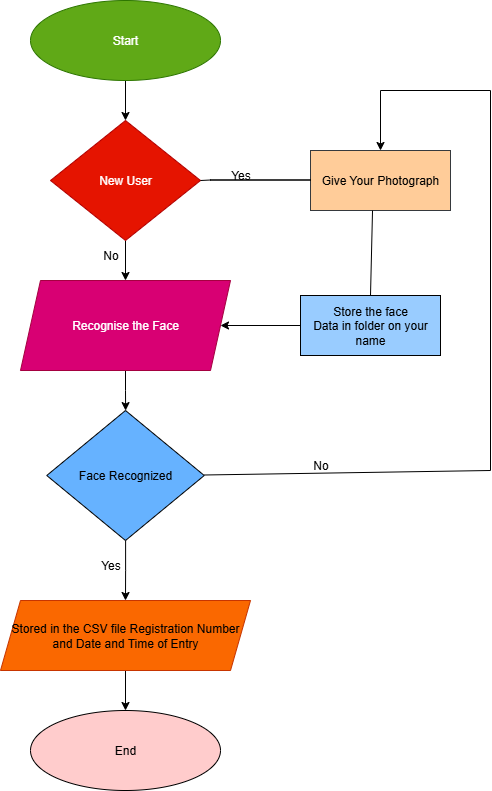

The diagram above was exported from draw.io. Its source (the exported page's mxGraphModel, read from the mxfile embedded in the PNG):
<mxGraphModel dx="1310" dy="828" grid="1" gridSize="10" guides="1" tooltips="1" connect="1" arrows="1" fold="1" page="1" pageScale="1" pageWidth="850" pageHeight="1100" math="0" shadow="0">
  <root>
    <mxCell id="0" />
    <mxCell id="1" parent="0" />
    <mxCell id="xeTxlppq-bLxshAzr8cA-1" value="" style="edgeStyle=orthogonalEdgeStyle;rounded=0;orthogonalLoop=1;jettySize=auto;html=1;" edge="1" parent="1" source="xeTxlppq-bLxshAzr8cA-2" target="xeTxlppq-bLxshAzr8cA-4">
      <mxGeometry relative="1" as="geometry" />
    </mxCell>
    <mxCell id="xeTxlppq-bLxshAzr8cA-2" value="Start" style="ellipse;whiteSpace=wrap;html=1;fillColor=#60a917;fontColor=#ffffff;strokeColor=#2D7600;" vertex="1" parent="1">
      <mxGeometry x="450" y="120" width="190" height="80" as="geometry" />
    </mxCell>
    <mxCell id="xeTxlppq-bLxshAzr8cA-3" value="" style="edgeStyle=orthogonalEdgeStyle;rounded=0;orthogonalLoop=1;jettySize=auto;html=1;" edge="1" parent="1" source="xeTxlppq-bLxshAzr8cA-4" target="xeTxlppq-bLxshAzr8cA-6">
      <mxGeometry relative="1" as="geometry" />
    </mxCell>
    <mxCell id="xeTxlppq-bLxshAzr8cA-4" value="New User" style="rhombus;whiteSpace=wrap;html=1;fillColor=light-dark(#E51400,#CC0000);fontColor=#ffffff;strokeColor=#B20000;" vertex="1" parent="1">
      <mxGeometry x="470" y="240" width="150" height="120" as="geometry" />
    </mxCell>
    <mxCell id="xeTxlppq-bLxshAzr8cA-5" value="" style="edgeStyle=orthogonalEdgeStyle;rounded=0;orthogonalLoop=1;jettySize=auto;html=1;" edge="1" parent="1" source="xeTxlppq-bLxshAzr8cA-6" target="xeTxlppq-bLxshAzr8cA-8">
      <mxGeometry relative="1" as="geometry" />
    </mxCell>
    <mxCell id="xeTxlppq-bLxshAzr8cA-6" value="Recognise the Face" style="shape=parallelogram;perimeter=parallelogramPerimeter;whiteSpace=wrap;html=1;fixedSize=1;fillColor=#d80073;fontColor=#ffffff;strokeColor=#A50040;" vertex="1" parent="1">
      <mxGeometry x="440" y="400" width="210" height="90" as="geometry" />
    </mxCell>
    <mxCell id="xeTxlppq-bLxshAzr8cA-7" value="" style="edgeStyle=orthogonalEdgeStyle;rounded=0;orthogonalLoop=1;jettySize=auto;html=1;" edge="1" parent="1" source="xeTxlppq-bLxshAzr8cA-8" target="xeTxlppq-bLxshAzr8cA-10">
      <mxGeometry relative="1" as="geometry" />
    </mxCell>
    <mxCell id="xeTxlppq-bLxshAzr8cA-8" value="Face Recognized" style="rhombus;whiteSpace=wrap;html=1;fillColor=light-dark(#66B2FF,#66FFFF);" vertex="1" parent="1">
      <mxGeometry x="466.25" y="530" width="157.5" height="130" as="geometry" />
    </mxCell>
    <mxCell id="xeTxlppq-bLxshAzr8cA-9" value="" style="edgeStyle=orthogonalEdgeStyle;rounded=0;orthogonalLoop=1;jettySize=auto;html=1;" edge="1" parent="1" source="xeTxlppq-bLxshAzr8cA-10" target="xeTxlppq-bLxshAzr8cA-11">
      <mxGeometry relative="1" as="geometry" />
    </mxCell>
    <mxCell id="xeTxlppq-bLxshAzr8cA-10" value="Stored in the CSV file Registration Number and Date and Time of Entry" style="shape=parallelogram;perimeter=parallelogramPerimeter;whiteSpace=wrap;html=1;fixedSize=1;fillColor=#fa6800;fontColor=#000000;strokeColor=#C73500;" vertex="1" parent="1">
      <mxGeometry x="420" y="720" width="250" height="70" as="geometry" />
    </mxCell>
    <mxCell id="xeTxlppq-bLxshAzr8cA-11" value="End" style="ellipse;whiteSpace=wrap;html=1;fillColor=light-dark(#FFCCCC,#FF99CC);" vertex="1" parent="1">
      <mxGeometry x="450" y="830" width="190" height="80" as="geometry" />
    </mxCell>
    <mxCell id="xeTxlppq-bLxshAzr8cA-12" value="Give Your Photograph" style="whiteSpace=wrap;html=1;fillColor=light-dark(#FFCC99,#FFCE9F);strokeColor=#36393d;" vertex="1" parent="1">
      <mxGeometry x="730" y="270" width="140" height="60" as="geometry" />
    </mxCell>
    <mxCell id="xeTxlppq-bLxshAzr8cA-13" value="" style="edgeStyle=orthogonalEdgeStyle;rounded=0;orthogonalLoop=1;jettySize=auto;html=1;" edge="1" parent="1" source="xeTxlppq-bLxshAzr8cA-14" target="xeTxlppq-bLxshAzr8cA-6">
      <mxGeometry relative="1" as="geometry" />
    </mxCell>
    <mxCell id="xeTxlppq-bLxshAzr8cA-14" value="Store the face&lt;div&gt;Data in folder on your name&lt;/div&gt;" style="rounded=0;whiteSpace=wrap;html=1;fillColor=light-dark(#99CCFF,#6666FF);" vertex="1" parent="1">
      <mxGeometry x="720" y="415" width="140" height="60" as="geometry" />
    </mxCell>
    <mxCell id="xeTxlppq-bLxshAzr8cA-15" value="" style="endArrow=none;html=1;rounded=0;" edge="1" parent="1">
      <mxGeometry width="50" height="50" relative="1" as="geometry">
        <mxPoint x="623.75" y="594.5" as="sourcePoint" />
        <mxPoint x="910" y="590" as="targetPoint" />
      </mxGeometry>
    </mxCell>
    <mxCell id="xeTxlppq-bLxshAzr8cA-16" value="" style="endArrow=none;html=1;rounded=0;strokeColor=light-dark(#000000,#222222);" edge="1" parent="1">
      <mxGeometry width="50" height="50" relative="1" as="geometry">
        <mxPoint x="620" y="300" as="sourcePoint" />
        <mxPoint x="630" y="299.5" as="targetPoint" />
        <Array as="points">
          <mxPoint x="630" y="299.5" />
          <mxPoint x="730" y="299.5" />
        </Array>
      </mxGeometry>
    </mxCell>
    <mxCell id="xeTxlppq-bLxshAzr8cA-17" value="" style="endArrow=none;html=1;rounded=0;exitX=0.5;exitY=0;exitDx=0;exitDy=0;entryX=0.443;entryY=1;entryDx=0;entryDy=0;entryPerimeter=0;strokeColor=light-dark(#000000,#FFFFFF);" edge="1" parent="1" source="xeTxlppq-bLxshAzr8cA-14" target="xeTxlppq-bLxshAzr8cA-12">
      <mxGeometry width="50" height="50" relative="1" as="geometry">
        <mxPoint x="780" y="410" as="sourcePoint" />
        <mxPoint x="780" y="330" as="targetPoint" />
      </mxGeometry>
    </mxCell>
    <mxCell id="xeTxlppq-bLxshAzr8cA-18" value="" style="endArrow=none;html=1;rounded=0;" edge="1" parent="1">
      <mxGeometry width="50" height="50" relative="1" as="geometry">
        <mxPoint x="910" y="590" as="sourcePoint" />
        <mxPoint x="910" y="210" as="targetPoint" />
      </mxGeometry>
    </mxCell>
    <mxCell id="xeTxlppq-bLxshAzr8cA-19" value="" style="endArrow=none;html=1;rounded=0;" edge="1" parent="1">
      <mxGeometry width="50" height="50" relative="1" as="geometry">
        <mxPoint x="800" y="210" as="sourcePoint" />
        <mxPoint x="910" y="210" as="targetPoint" />
      </mxGeometry>
    </mxCell>
    <mxCell id="xeTxlppq-bLxshAzr8cA-20" value="" style="endArrow=classic;html=1;rounded=0;entryX=0.5;entryY=0;entryDx=0;entryDy=0;" edge="1" parent="1" target="xeTxlppq-bLxshAzr8cA-12">
      <mxGeometry width="50" height="50" relative="1" as="geometry">
        <mxPoint x="800" y="210" as="sourcePoint" />
        <mxPoint x="800" y="260" as="targetPoint" />
      </mxGeometry>
    </mxCell>
    <mxCell id="xeTxlppq-bLxshAzr8cA-21" value="Yes" style="text;html=1;align=center;verticalAlign=middle;resizable=0;points=[];autosize=1;strokeColor=none;fillColor=none;" vertex="1" parent="1">
      <mxGeometry x="640" y="280" width="40" height="30" as="geometry" />
    </mxCell>
    <mxCell id="xeTxlppq-bLxshAzr8cA-22" value="No" style="text;html=1;align=center;verticalAlign=middle;resizable=0;points=[];autosize=1;strokeColor=none;fillColor=none;" vertex="1" parent="1">
      <mxGeometry x="510" y="360" width="40" height="30" as="geometry" />
    </mxCell>
    <mxCell id="xeTxlppq-bLxshAzr8cA-23" value="Yes" style="text;html=1;align=center;verticalAlign=middle;resizable=0;points=[];autosize=1;strokeColor=none;fillColor=none;" vertex="1" parent="1">
      <mxGeometry x="510" y="670" width="40" height="30" as="geometry" />
    </mxCell>
    <mxCell id="xeTxlppq-bLxshAzr8cA-24" value="No" style="text;html=1;align=center;verticalAlign=middle;resizable=0;points=[];autosize=1;strokeColor=none;fillColor=none;" vertex="1" parent="1">
      <mxGeometry x="720" y="570" width="40" height="30" as="geometry" />
    </mxCell>
  </root>
</mxGraphModel>